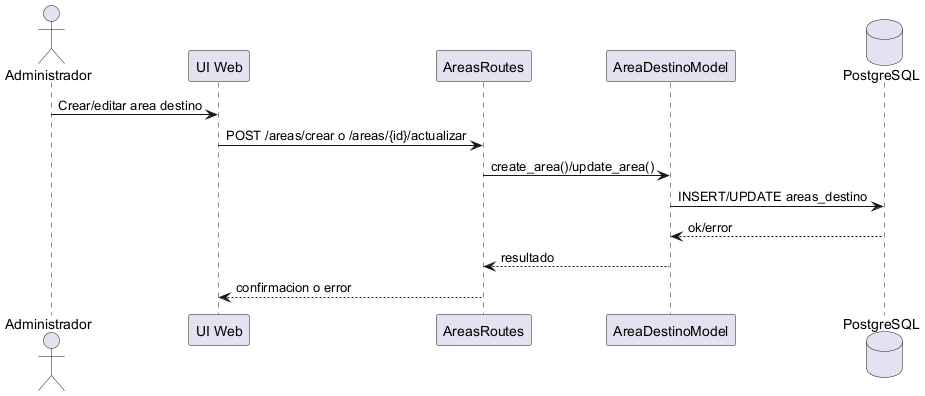

The diagram above was rendered by PlantUML. Its source (embedded in the PNG):
@startuml CU20_gestionar_areas_destino
actor Administrador
participant "UI Web" as UI
participant "AreasRoutes" as A
participant "AreaDestinoModel" as M
database "PostgreSQL" as DB

Administrador -> UI : Crear/editar area destino
UI -> A : POST /areas/crear o /areas/{id}/actualizar
A -> M : create_area()/update_area()
M -> DB : INSERT/UPDATE areas_destino
DB --> M : ok/error
M --> A : resultado
A --> UI : confirmacion o error
@enduml